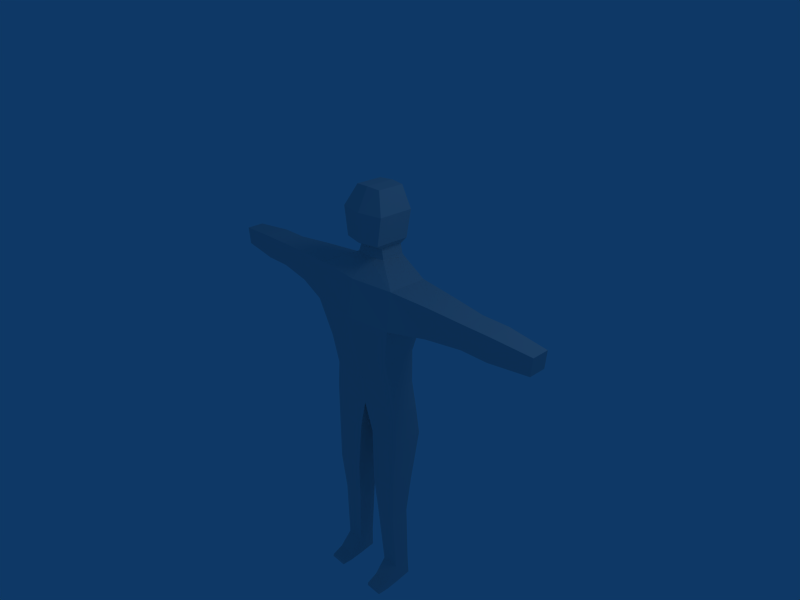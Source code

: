 # Source: Char1.blend  (saved by Blender 2.49.2; exported with 4.5.12 LTS)
import bpy
from mathutils import Matrix  # noqa: F401  (used for matrix-valued properties, if any)

bpy.ops.wm.read_factory_settings(use_empty=True)
scene = bpy.context.scene
scene.name = 'Scene'

# ---- collections
col_collection_1 = bpy.data.collections.new('Collection 1'); scene.collection.children.link(col_collection_1)

# ---- materials (node trees are filled in below, after node groups)
mat_texturesoldierdum = bpy.data.materials.new('textureSoldierDum')
mat_texturesoldierdum.alpha_threshold = 0.0
mat_texturesoldierdum.roughness = 0.5
mat_texturesoldierdum.line_color = (0.0, 0.0, 0.0, 1.0)

# ---- material node trees

# ---- world
world_world = bpy.data.worlds.new('World'); scene.world = world_world
world_world.color = (0.05656, 0.2208, 0.4)
world_world.use_sun_shadow = False
world_world.sun_shadow_jitter_overblur = 0.0
world_world.cycles.sampling_method = 'MANUAL'
world_world.cycles.sample_map_resolution = 256

# ---- cameras
cam_camera = bpy.data.cameras.new('Camera')
cam_camera.passepartout_alpha = 0.2
cam_camera.clip_end = 100.0
cam_camera.lens = 35.0
cam_camera.ortho_scale = 7.314
cam_camera.show_passepartout = False
cam_camera.show_safe_areas = True
cam_camera.dof.focus_distance = 0.0
cam_camera.dof.aperture_fstop = 128.0

# ---- lights
light_spot = bpy.data.lights.new('Spot', 'POINT')
light_spot.transmission_factor = 0.0
light_spot.cutoff_distance = 30.0
light_spot.energy = 100.0
light_spot.shadow_buffer_clip_start = 1.001
light_spot.shadow_soft_size = 1.0
light_spot.shadow_maximum_resolution = 0.006
light_spot.use_absolute_resolution = True
light_spot.cycles.use_multiple_importance_sampling = False

# ---- meshes
me_soldier = bpy.data.meshes.new('Soldier')
me_soldier.from_pydata([(0.6354, 0.1697, -1.171), (0.6354, -0.249, -1.171), (-0.6357, -0.2492, -1.171), (-0.6357, 0.1699, -1.171), (0.2503, 0.2941, 1.12), (0.2503, -0.06555, 1.127), (-0.2503, -0.06555, 1.127), (-0.2503, 0.2941, 1.12), (0.0001795, 0.1922, -1.202), (0.0001793, -0.2674, -1.202), (8.166e-09, 0.3403, 1.119), (-1.932e-07, -0.1116, 1.128), (0.7198, 0.2428, 0.3443), (0.7198, -0.4519, 0.3505), (-0.7198, -0.4519, 0.3505), (-0.7198, 0.2428, 0.3443), (-2.182e-07, -0.5416, 0.3505), (1.631e-07, 0.3237, 0.3422), (0.5732, 0.1623, -0.2291), (0.6933, 0.2639, 0.8884), (0.5732, -0.3652, -0.2282), (0.6933, -0.3459, 0.8954), (-0.5732, -0.3652, -0.2282), (-0.6933, -0.3459, 0.8954), (-0.5732, 0.1623, -0.2291), (-0.6933, 0.2639, 0.8884), (-1.242e-07, -0.4363, -0.228), (-2.779e-07, -0.4159, 0.8893), (1.289e-07, 0.233, -0.2291), (1.61e-07, 0.3371, 0.88), (-1.306, 0.1961, 0.8604), (-1.306, -0.2807, 0.8613), (1.306, -0.2807, 0.8613), (1.306, 0.1961, 0.8604), (-1.293, 0.1948, 0.4056), (-1.293, -0.2937, 0.4065), (1.293, -0.2937, 0.4065), (1.293, 0.1948, 0.4056), (1.848, 0.1442, 0.4502), (1.848, -0.227, 0.4502), (-1.848, -0.227, 0.4502), (-1.848, 0.1442, 0.4502), (1.868, 0.1442, 0.8168), (1.868, -0.2265, 0.8169), (-1.868, -0.2265, 0.8169), (-1.868, 0.1442, 0.8168), (-2.297, 0.1431, 0.816), (-2.297, -0.2252, 0.816), (2.297, -0.2252, 0.816), (2.297, 0.1431, 0.816), (-2.273, 0.1431, 0.451), (-2.273, -0.2252, 0.451), (2.273, -0.2252, 0.451), (2.273, 0.1431, 0.451), (2.889, 0.09247, 0.5011), (2.889, -0.1746, 0.5011), (-2.889, -0.1746, 0.5011), (-2.889, 0.09247, 0.5011), (2.917, 0.09247, 0.7659), (2.917, -0.1746, 0.7659), (-2.917, -0.1746, 0.7659), (-2.917, 0.09247, 0.7659), (0.1273, -0.2488, -1.66), (0.1273, 0.2292, -1.66), (0.6412, -0.2481, -1.659), (0.6412, 0.2283, -1.659), (-0.1254, -0.2506, -1.66), (-0.1254, 0.231, -1.66), (-0.6431, 0.2301, -1.659), (-0.6431, -0.2499, -1.659), (-0.5986, -0.2923, -2.484), (-0.5986, 0.09879, -2.484), (-0.174, 0.09879, -2.484), (-0.174, -0.2923, -2.484), (0.5969, 0.09718, -2.484), (0.5969, -0.2907, -2.484), (0.1757, 0.09718, -2.484), (0.1757, -0.2907, -2.484), (0.2164, -0.2563, -3.109), (0.2165, 0.04401, -3.108), (0.5446, -0.2563, -3.109), (0.5444, 0.04401, -3.108), (-0.215, -0.2575, -3.109), (-0.2152, 0.04525, -3.108), (-0.5457, 0.04525, -3.108), (-0.5459, -0.2575, -3.109), (-0.571, -0.2249, -4.115), (-0.5644, 0.04286, -4.083), (-0.2968, 0.04286, -4.083), (-0.2928, -0.2249, -4.115), (0.5633, 0.04185, -4.083), (0.5699, -0.2239, -4.115), (0.2979, 0.04185, -4.083), (0.294, -0.2239, -4.115), (0.2972, -0.2316, -4.42), (0.3099, 0.04564, -4.408), (0.5914, -0.2316, -4.42), (0.5778, 0.04564, -4.408), (-0.296, -0.2326, -4.42), (-0.3088, 0.04666, -4.408), (-0.579, 0.04666, -4.408), (-0.5926, -0.2326, -4.42), (-0.5924, -0.4304, -4.435), (-0.2966, -0.4304, -4.435), (0.5912, -0.4305, -4.435), (0.2978, -0.4305, -4.435), (0.3096, -0.4313, -4.317), (0.566, -0.4313, -4.317), (-0.3086, -0.4312, -4.317), (-0.567, -0.4312, -4.317), (-0.5571, -0.6128, -4.375), (-0.3194, -0.6128, -4.375), (0.5562, -0.6129, -4.375), (0.3204, -0.6129, -4.375), (0.311, -0.6112, -4.437), (0.5774, -0.6112, -4.437), (-0.3099, -0.6111, -4.437), (-0.5785, -0.6111, -4.437), (0.5779, 0.1497, -0.7439), (0.5779, -0.2646, -0.7438), (-0.5779, -0.2646, -0.7438), (-0.5779, 0.1497, -0.7439), (7.258e-06, -0.3186, -0.7449), (7.449e-06, 0.2038, -0.745), (-1.849e-07, -0.09487, 1.27), (-7.7e-09, 0.3493, 1.261), (-0.206, 0.3032, 1.262), (-0.206, -0.0488, 1.269), (0.206, -0.0488, 1.269), (0.206, 0.3032, 1.262), (0.304, 0.3207, 1.371), (0.304, -0.21, 1.379), (-0.304, -0.21, 1.379), (-0.304, 0.3207, 1.371), (3.391e-08, 0.3948, 1.37), (-2.307e-07, -0.2841, 1.38), (-2.592e-07, -0.2747, 1.801), (7.189e-08, 0.4172, 1.791), (-0.3703, 0.3432, 1.792), (-0.3703, -0.2009, 1.799), (0.3703, -0.2009, 1.799), (0.3703, 0.3432, 1.792), (0.2165, 0.3326, 2.106), (0.2165, -0.08179, 2.113), (-0.2165, -0.08179, 2.113), (-0.2165, 0.3326, 2.106), (-5.653e-09, 0.3523, 2.118), (-1.587e-07, -0.09675, 2.125)], [], [(18, 12, 13, 20), (19, 4, 5, 21), (22, 14, 15, 24), (23, 6, 7, 25), (11, 27, 21, 5), (27, 16, 13, 21), (16, 26, 20, 13), (6, 23, 27, 11), (23, 14, 16, 27), (14, 22, 26, 16), (28, 17, 12, 18), (17, 29, 19, 12), (29, 10, 4, 19), (24, 15, 17, 28), (15, 25, 29, 17), (25, 7, 10, 29), (23, 25, 30, 31), (19, 21, 32, 33), (25, 15, 34, 30), (14, 23, 31, 35), (21, 13, 36, 32), (12, 19, 33, 37), (15, 14, 35, 34), (13, 12, 37, 36), (36, 37, 38, 39), (34, 35, 40, 41), (37, 33, 42, 38), (32, 36, 39, 43), (35, 31, 44, 40), (30, 34, 41, 45), (33, 32, 43, 42), (31, 30, 45, 44), (44, 45, 46, 47), (42, 43, 48, 49), (45, 41, 50, 46), (40, 44, 47, 51), (43, 39, 52, 48), (38, 42, 49, 53), (41, 40, 51, 50), (39, 38, 53, 52), (52, 53, 54, 55), (50, 51, 56, 57), (53, 49, 58, 54), (48, 52, 55, 59), (51, 47, 60, 56), (46, 50, 57, 61), (49, 48, 59, 58), (47, 46, 61, 60), (54, 58, 59, 55), (56, 60, 61, 57), (9, 8, 63, 62), (1, 9, 62, 64), (8, 0, 65, 63), (0, 1, 64, 65), (8, 9, 66, 67), (9, 2, 69, 66), (3, 8, 67, 68), (2, 3, 68, 69), (69, 68, 71, 70), (68, 67, 72, 71), (66, 69, 70, 73), (67, 66, 73, 72), (65, 64, 75, 74), (63, 65, 74, 76), (64, 62, 77, 75), (62, 63, 76, 77), (77, 76, 79, 78), (75, 77, 78, 80), (76, 74, 81, 79), (74, 75, 80, 81), (72, 73, 82, 83), (73, 70, 85, 82), (71, 72, 83, 84), (70, 71, 84, 85), (85, 84, 87, 86), (84, 83, 88, 87), (82, 85, 86, 89), (83, 82, 89, 88), (81, 80, 91, 90), (79, 81, 90, 92), (80, 78, 93, 91), (78, 79, 92, 93), (93, 92, 95, 94), (92, 90, 97, 95), (90, 91, 96, 97), (88, 89, 98, 99), (87, 88, 99, 100), (86, 87, 100, 101), (95, 97, 96, 94), (98, 101, 100, 99), (101, 98, 103, 102), (86, 101, 102, 109), (98, 89, 108, 103), (96, 91, 107, 104), (94, 96, 104, 105), (93, 94, 105, 106), (91, 93, 106, 107), (89, 86, 109, 108), (108, 109, 110, 111), (107, 106, 113, 112), (106, 105, 114, 113), (105, 104, 115, 114), (104, 107, 112, 115), (103, 108, 111, 116), (109, 102, 117, 110), (102, 103, 116, 117), (112, 113, 114, 115), (111, 110, 117, 116), (0, 118, 119, 1), (118, 18, 20, 119), (2, 120, 121, 3), (120, 22, 24, 121), (26, 122, 119, 20), (122, 9, 1, 119), (22, 120, 122, 26), (120, 2, 9, 122), (18, 118, 123, 28), (118, 0, 8, 123), (3, 121, 123, 8), (121, 24, 28, 123), (6, 11, 124, 127), (11, 5, 128, 124), (10, 7, 126, 125), (4, 10, 125, 129), (7, 6, 127, 126), (5, 4, 129, 128), (128, 129, 130, 131), (126, 127, 132, 133), (129, 125, 134, 130), (125, 126, 133, 134), (124, 128, 131, 135), (127, 124, 135, 132), (132, 135, 136, 139), (135, 131, 140, 136), (134, 133, 138, 137), (130, 134, 137, 141), (133, 132, 139, 138), (131, 130, 141, 140), (140, 141, 142, 143), (138, 139, 144, 145), (141, 137, 146, 142), (137, 138, 145, 146), (136, 140, 143, 147), (139, 136, 147, 144), (142, 146, 147, 143), (146, 145, 144, 147)])
_uv = me_soldier.uv_layers.new(name='UVTex')
_uv.uv.foreach_set('vector', [0.7622, 0.4328, 0.7302, 0.4358, 0.7228, 0.4252, 0.739, 0.3907, 0.7231, 0.4354, 0.7204, 0.4374, 0.7186, 0.4356, 0.7205, 0.4321, 0.6671, 0.4397, 0.7051, 0.4372, 0.7123, 0.448, 0.6978, 0.4767, 0.7123, 0.4375, 0.7161, 0.4371, 0.7176, 0.4393, 0.7146, 0.4412, 0.7172, 0.436, 0.7154, 0.4332, 0.7205, 0.4321, 0.7186, 0.4356, 0.7154, 0.4332, 0.7105, 0.4261, 0.7228, 0.4252, 0.7205, 0.4321, 0.7105, 0.4261, 0.6918, 0.3987, 0.739, 0.3907, 0.7228, 0.4252, 0.7161, 0.4371, 0.7123, 0.4375, 0.7154, 0.4332, 0.7172, 0.436, 0.7123, 0.4375, 0.7051, 0.4372, 0.7105, 0.4261, 0.7154, 0.4332, 0.7051, 0.4372, 0.6671, 0.4397, 0.6918, 0.3987, 0.7105, 0.4261, 0.7405, 0.4701, 0.725, 0.4473, 0.7302, 0.4358, 0.7622, 0.4328, 0.725, 0.4473, 0.7203, 0.4404, 0.7231, 0.4354, 0.7302, 0.4358, 0.7203, 0.4404, 0.7192, 0.4388, 0.7204, 0.4374, 0.7231, 0.4354, 0.6978, 0.4767, 0.7123, 0.448, 0.725, 0.4473, 0.7405, 0.4701, 0.7123, 0.448, 0.7146, 0.4412, 0.7203, 0.4404, 0.725, 0.4473, 0.7146, 0.4412, 0.7176, 0.4393, 0.7192, 0.4388, 0.7203, 0.4404, 0.4327, 0.5466, 0.7644, 0.5466, 0.6129, 0.6584, 0.5738, 0.6502, 0.8888, 0.2404, 0.5729, 0.2039, 0.7103, 0.1155, 0.746, 0.1141, 0.7644, 0.5466, 0.7232, 0.7757, 0.6139, 0.6917, 0.6129, 0.6584, 0.4417, 0.7749, 0.4327, 0.5466, 0.5738, 0.6502, 0.571, 0.7018, 0.5729, 0.2039, 0.5962, 0.0, 0.7112, 0.07394, 0.7103, 0.1155, 0.8633, 2.892e-08, 0.8888, 0.2404, 0.746, 0.1141, 0.7497, 0.08084, 0.7232, 0.7757, 0.4417, 0.7749, 0.571, 0.7018, 0.6139, 0.6917, 0.5962, 0.0, 0.8633, 2.892e-08, 0.7497, 0.08084, 0.7112, 0.07394, 0.7112, 0.07394, 0.7497, 0.08084, 0.7334, 0.09588, 0.7295, 0.09555, 0.6139, 0.6917, 0.571, 0.7018, 0.5929, 0.6759, 0.5967, 0.6758, 0.7497, 0.08084, 0.746, 0.1141, 0.7329, 0.09959, 0.7334, 0.09588, 0.7103, 0.1155, 0.7112, 0.07394, 0.7295, 0.09555, 0.7294, 0.0994, 0.571, 0.7018, 0.5738, 0.6502, 0.5931, 0.672, 0.5929, 0.6759, 0.6129, 0.6584, 0.6139, 0.6917, 0.5967, 0.6758, 0.5966, 0.6722, 0.746, 0.1141, 0.7103, 0.1155, 0.7294, 0.0994, 0.7329, 0.09959, 0.5738, 0.6502, 0.6129, 0.6584, 0.5966, 0.6722, 0.5931, 0.672, 0.5931, 0.672, 0.5966, 0.6722, 0.5951, 0.6737, 0.5948, 0.6737, 0.7329, 0.09959, 0.7294, 0.0994, 0.731, 0.09787, 0.7314, 0.09787, 0.5966, 0.6722, 0.5967, 0.6758, 0.5952, 0.6742, 0.5951, 0.6737, 0.5929, 0.6759, 0.5931, 0.672, 0.5948, 0.6737, 0.5947, 0.6742, 0.7294, 0.0994, 0.7295, 0.09555, 0.731, 0.09735, 0.731, 0.09787, 0.7334, 0.09588, 0.7329, 0.09959, 0.7314, 0.09787, 0.7315, 0.09743, 0.5967, 0.6758, 0.5929, 0.6759, 0.5947, 0.6742, 0.5952, 0.6742, 0.7295, 0.09555, 0.7334, 0.09588, 0.7315, 0.09743, 0.731, 0.09735, 0.731, 0.09735, 0.7315, 0.09743, 0.7313, 0.09767, 0.7313, 0.09767, 0.5952, 0.6742, 0.5947, 0.6742, 0.5949, 0.6739, 0.5949, 0.6739, 0.7315, 0.09743, 0.7314, 0.09787, 0.7313, 0.09767, 0.7313, 0.09767, 0.731, 0.09787, 0.731, 0.09735, 0.7313, 0.09767, 0.7313, 0.09767, 0.5947, 0.6742, 0.5948, 0.6737, 0.5949, 0.6739, 0.5949, 0.6739, 0.5951, 0.6737, 0.5952, 0.6742, 0.5949, 0.6739, 0.5949, 0.6739, 0.7314, 0.09787, 0.731, 0.09787, 0.7313, 0.09767, 0.7313, 0.09767, 0.5948, 0.6737, 0.5951, 0.6737, 0.5949, 0.6739, 0.5949, 0.6739, 0.7313, 0.09767, 0.7313, 0.09767, 0.7313, 0.09767, 0.7313, 0.09767, 0.5949, 0.6739, 0.5949, 0.6739, 0.5949, 0.6739, 0.5949, 0.6739, 0.06252, 0.2591, 0.3144, 0.0, 0.2974, 0.2578, 0.2499, 0.284, 0.2906, 0.3688, 0.06252, 0.2591, 0.2499, 0.284, 0.2873, 0.3103, 0.3144, 0.0, 0.3667, 0.3158, 0.3071, 0.2914, 0.2974, 0.2578, 0.3667, 0.3158, 0.2906, 0.3688, 0.2873, 0.3103, 0.3071, 0.2914, 0.4327, 0.7514, 0.2278, 0.9502, 0.2079, 0.8025, 0.2286, 0.7649, 0.2278, 0.9502, 0.1407, 0.7703, 0.187, 0.773, 0.2079, 0.8025, 0.1826, 0.7098, 0.4327, 0.7514, 0.2286, 0.7649, 0.202, 0.7573, 0.1407, 0.7703, 0.1826, 0.7098, 0.202, 0.7573, 0.187, 0.773, 0.187, 0.773, 0.202, 0.7573, 0.2041, 0.7717, 0.2041, 0.7717, 0.202, 0.7573, 0.2286, 0.7649, 0.2041, 0.7716, 0.2041, 0.7717, 0.2079, 0.8025, 0.187, 0.773, 0.2041, 0.7717, 0.2041, 0.7717, 0.2286, 0.7649, 0.2079, 0.8025, 0.2041, 0.7717, 0.2041, 0.7716, 0.3071, 0.2914, 0.2873, 0.3103, 0.2891, 0.2888, 0.2891, 0.2889, 0.2974, 0.2578, 0.3071, 0.2914, 0.2891, 0.2889, 0.2891, 0.2888, 0.2873, 0.3103, 0.2499, 0.284, 0.2891, 0.2888, 0.2891, 0.2888, 0.2499, 0.284, 0.2974, 0.2578, 0.2891, 0.2888, 0.2891, 0.2888, 0.2891, 0.2888, 0.2891, 0.2888, 0.2891, 0.2888, 0.2891, 0.2888, 0.2891, 0.2888, 0.2891, 0.2888, 0.2891, 0.2888, 0.2891, 0.2888, 0.2891, 0.2888, 0.2891, 0.2889, 0.2891, 0.2888, 0.2891, 0.2888, 0.2891, 0.2889, 0.2891, 0.2888, 0.2891, 0.2888, 0.2891, 0.2888, 0.2041, 0.7716, 0.2041, 0.7717, 0.2041, 0.7717, 0.2041, 0.7717, 0.2041, 0.7717, 0.2041, 0.7717, 0.2041, 0.7717, 0.2041, 0.7717, 0.2041, 0.7717, 0.2041, 0.7716, 0.2041, 0.7717, 0.2041, 0.7717, 0.2041, 0.7717, 0.2041, 0.7717, 0.2041, 0.7717, 0.2041, 0.7717, 0.2041, 0.7717, 0.2041, 0.7717, 0.2041, 0.7717, 0.2041, 0.7717, 0.2041, 0.7717, 0.2041, 0.7717, 0.2041, 0.7717, 0.2041, 0.7717, 0.2041, 0.7717, 0.2041, 0.7717, 0.2041, 0.7717, 0.2041, 0.7717, 0.2041, 0.7717, 0.2041, 0.7717, 0.2041, 0.7717, 0.2041, 0.7717, 0.2891, 0.2888, 0.2891, 0.2888, 0.2891, 0.2888, 0.2891, 0.2888, 0.2891, 0.2888, 0.2891, 0.2888, 0.2891, 0.2888, 0.2891, 0.2888, 0.2891, 0.2888, 0.2891, 0.2888, 0.2891, 0.2888, 0.2891, 0.2888, 0.2891, 0.2888, 0.2891, 0.2888, 0.2891, 0.2888, 0.2891, 0.2888, 0.2891, 0.2888, 0.2891, 0.2888, 0.2891, 0.2888, 0.2891, 0.2888, 0.2891, 0.2888, 0.2891, 0.2888, 0.2891, 0.2888, 0.2891, 0.2888, 0.2891, 0.2888, 0.2891, 0.2888, 0.2891, 0.2888, 0.2891, 0.2888, 0.2041, 0.7717, 0.2041, 0.7717, 0.2041, 0.7717, 0.2041, 0.7717, 0.2041, 0.7717, 0.2041, 0.7717, 0.2041, 0.7717, 0.2041, 0.7717, 0.2041, 0.7717, 0.2041, 0.7717, 0.2041, 0.7717, 0.2041, 0.7717, 0.2891, 0.2888, 0.2891, 0.2888, 0.2891, 0.2888, 0.2891, 0.2888, 0.2041, 0.7717, 0.2041, 0.7717, 0.2041, 0.7717, 0.2041, 0.7717, 0.2041, 0.7717, 0.2041, 0.7717, 0.2041, 0.7717, 0.2041, 0.7717, 0.2041, 0.7717, 0.2041, 0.7717, 0.2041, 0.7717, 0.2041, 0.7717, 0.2041, 0.7717, 0.2041, 0.7717, 0.2041, 0.7717, 0.2041, 0.7717, 0.2891, 0.2888, 0.2891, 0.2888, 0.2891, 0.2888, 0.2891, 0.2888, 0.2891, 0.2888, 0.2891, 0.2888, 0.2891, 0.2888, 0.2891, 0.2888, 0.2891, 0.2888, 0.2891, 0.2888, 0.2891, 0.2888, 0.2891, 0.2888, 0.2891, 0.2888, 0.2891, 0.2888, 0.2891, 0.2888, 0.2891, 0.2888, 0.2041, 0.7717, 0.2041, 0.7717, 0.2041, 0.7717, 0.2041, 0.7717, 0.2041, 0.7717, 0.2041, 0.7717, 0.2041, 0.7717, 0.2041, 0.7717, 0.2891, 0.2888, 0.2891, 0.2888, 0.2891, 0.2888, 0.2891, 0.2888, 0.2891, 0.2888, 0.2891, 0.2888, 0.2891, 0.2888, 0.2891, 0.2888, 0.2891, 0.2888, 0.2891, 0.2888, 0.2891, 0.2888, 0.2891, 0.2888, 0.2891, 0.2888, 0.2891, 0.2888, 0.2891, 0.2888, 0.2891, 0.2888, 0.2041, 0.7717, 0.2041, 0.7717, 0.2041, 0.7717, 0.2041, 0.7717, 0.2041, 0.7717, 0.2041, 0.7717, 0.2041, 0.7717, 0.2041, 0.7717, 0.2041, 0.7717, 0.2041, 0.7717, 0.2041, 0.7717, 0.2041, 0.7717, 0.2891, 0.2888, 0.2891, 0.2888, 0.2891, 0.2888, 0.2891, 0.2888, 0.2041, 0.7717, 0.2041, 0.7717, 0.2041, 0.7717, 0.2041, 0.7717, 0.3667, 0.3158, 0.5729, 0.4113, 0.2993, 0.5466, 0.2906, 0.3688, 0.8412, 0.4227, 0.7622, 0.4328, 0.739, 0.3907, 0.8003, 0.3137, 0.1407, 0.7703, 0.0, 0.7636, 0.1067, 0.5466, 0.1826, 0.7098, 0.5729, 0.4686, 0.6671, 0.4397, 0.6978, 0.4767, 0.6596, 0.5466, 0.6918, 0.3987, 0.6226, 0.297, 0.8003, 0.3137, 0.739, 0.3907, 0.0, 0.447, 0.06252, 0.2591, 0.2906, 0.3688, 0.2993, 0.5466, 0.6671, 0.4397, 0.5729, 0.4686, 0.6226, 0.297, 0.6918, 0.3987, 0.0, 0.7636, 0.1407, 0.7703, 0.2278, 0.9502, 0.07936, 1.0, 0.7622, 0.4328, 0.8412, 0.4227, 0.7927, 0.5466, 0.7405, 0.4701, 0.5729, 0.4113, 0.3667, 0.3158, 0.3144, 0.0, 0.5729, 6.611e-08, 0.1826, 0.7098, 0.1067, 0.5466, 0.4327, 0.5466, 0.4327, 0.7514, 0.6596, 0.5466, 0.6978, 0.4767, 0.7405, 0.4701, 0.7927, 0.5466, 0.7161, 0.4371, 0.7172, 0.436, 0.7176, 0.4367, 0.717, 0.4373, 0.7172, 0.436, 0.7186, 0.4356, 0.7184, 0.4363, 0.7176, 0.4367, 0.7192, 0.4388, 0.7176, 0.4393, 0.7179, 0.4384, 0.7187, 0.438, 0.7204, 0.4374, 0.7192, 0.4388, 0.7187, 0.438, 0.7192, 0.4374, 0.7176, 0.4393, 0.7161, 0.4371, 0.717, 0.4373, 0.7179, 0.4384, 0.7186, 0.4356, 0.7204, 0.4374, 0.7192, 0.4374, 0.7184, 0.4363, 0.5845, 0.8133, 0.6214, 0.8098, 0.6206, 0.8212, 0.575, 0.8308, 0.4999, 0.7982, 0.5383, 0.8088, 0.5453, 0.8286, 0.4986, 0.8106, 0.6214, 0.8098, 0.6397, 0.7924, 0.6459, 0.7989, 0.6206, 0.8212, 0.4832, 0.7757, 0.4999, 0.7982, 0.4986, 0.8106, 0.4752, 0.7816, 0.5623, 0.8055, 0.5845, 0.8133, 0.575, 0.8308, 0.5605, 0.8258, 0.5383, 0.8088, 0.5623, 0.8055, 0.5605, 0.8258, 0.5453, 0.8286, 0.5453, 0.8286, 0.5605, 0.8258, 0.5587, 0.8536, 0.5357, 0.8483, 0.5605, 0.8258, 0.575, 0.8308, 0.5816, 0.8508, 0.5587, 0.8536, 0.4752, 0.7816, 0.4986, 0.8106, 0.4965, 0.8479, 0.4327, 0.8532, 0.6206, 0.8212, 0.6459, 0.7989, 0.6712, 0.8678, 0.6174, 0.8556, 0.4986, 0.8106, 0.5453, 0.8286, 0.5357, 0.8483, 0.4965, 0.8479, 0.575, 0.8308, 0.6206, 0.8212, 0.6174, 0.8556, 0.5816, 0.8508, 0.5816, 0.8508, 0.6174, 0.8556, 0.6182, 0.8857, 0.5779, 0.8777, 0.4965, 0.8479, 0.5357, 0.8483, 0.5366, 0.8785, 0.4912, 0.88, 0.6174, 0.8556, 0.6712, 0.8678, 0.6287, 0.91, 0.6182, 0.8857, 0.4327, 0.8532, 0.4965, 0.8479, 0.4912, 0.88, 0.4759, 0.91, 0.5587, 0.8536, 0.5816, 0.8508, 0.5779, 0.8777, 0.5569, 0.8981, 0.5357, 0.8483, 0.5587, 0.8536, 0.5569, 0.8981, 0.5366, 0.8785, 0.6182, 0.8857, 0.6287, 0.91, 0.5569, 0.8981, 0.5779, 0.8777, 0.4759, 0.91, 0.4912, 0.88, 0.5366, 0.8785, 0.5569, 0.8981])
me_soldier.materials.append(mat_texturesoldierdum)
me_soldier.use_remesh_preserve_volume = False
me_soldier.use_remesh_preserve_attributes = False
me_soldier.use_mirror_vertex_groups = False
me_soldier.update()

# ---- objects
ob_soldier = bpy.data.objects.new('Soldier', me_soldier)
ob_lamp = bpy.data.objects.new('Lamp', light_spot)
ob_camera = bpy.data.objects.new('Camera', cam_camera)

# ---- transforms, parenting, visibility, modifiers, constraints
ob_soldier.location = (0.0, 0.0, 0.0)
ob_soldier.lock_rotations_4d = False
ob_soldier.empty_display_type = 'ARROWS'
ob_soldier.color = (0.0, 0.0, 0.0, 1.0)
ob_soldier.lineart.crease_threshold = 0.0
ob_lamp.location = (4.076, 1.005, 5.904)
ob_lamp.rotation_euler = (0.6503, 0.05522, 1.866)
ob_lamp.lock_rotations_4d = False
ob_lamp.empty_display_type = 'ARROWS'
ob_lamp.color = (0.0, 0.0, 0.0, 0.0)
ob_lamp.lineart.crease_threshold = 0.0
ob_camera.location = (7.481, -6.508, 5.344)
ob_camera.rotation_euler = (1.109, 0.01082, 0.8149)
ob_camera.lock_rotations_4d = False
ob_camera.empty_display_type = 'ARROWS'
ob_camera.color = (0.0, 0.0, 0.0, 0.0)
ob_camera.display_type = 'WIRE'
ob_camera.lineart.crease_threshold = 0.0

# ---- collection membership
col_collection_1.objects.link(ob_soldier)
col_collection_1.objects.link(ob_lamp)
col_collection_1.objects.link(ob_camera)

# ---- scene / render settings (as saved in the file)
scene.camera = ob_camera
scene.frame_start = 1; scene.frame_end = 250; scene.frame_set(10)
scene.render.engine = 'BLENDER_EEVEE_NEXT'
scene.render.image_settings.file_format = 'JPEG'
scene.render.image_settings.color_mode = 'RGB'
scene.render.image_settings.compression = 90
scene.render.resolution_x = 800
scene.render.resolution_y = 600
scene.render.pixel_aspect_x = 100.0
scene.render.pixel_aspect_y = 100.0
scene.render.fps = 25
scene.render.dither_intensity = 0.0
scene.render.use_compositing = False
scene.render.use_sequencer = False
scene.render.bake_margin = 2
scene.render.bake_bias = 0.0
scene.render.use_stamp_time = False
scene.render.use_stamp_date = False
scene.render.use_stamp_frame = False
scene.render.use_stamp_camera = False
scene.render.use_stamp_scene = False
scene.render.use_stamp_filename = False
scene.render.use_stamp_render_time = False
scene.render.stamp_font_size = 0
scene.cycles.use_denoising = False
scene.cycles.samples = 10
scene.cycles.sampling_pattern = 'TABULATED_SOBOL'
scene.cycles.light_sampling_threshold = 0.0
scene.cycles.use_adaptive_sampling = False
scene.cycles.use_light_tree = False
scene.cycles.blur_glossy = 0.0
scene.cycles.volume_bounces = 1
scene.cycles.pixel_filter_type = 'GAUSSIAN'
scene.cycles.sample_clamp_indirect = 0.0
scene.view_settings.view_transform = 'Raw'
bpy.context.view_layer.update()
